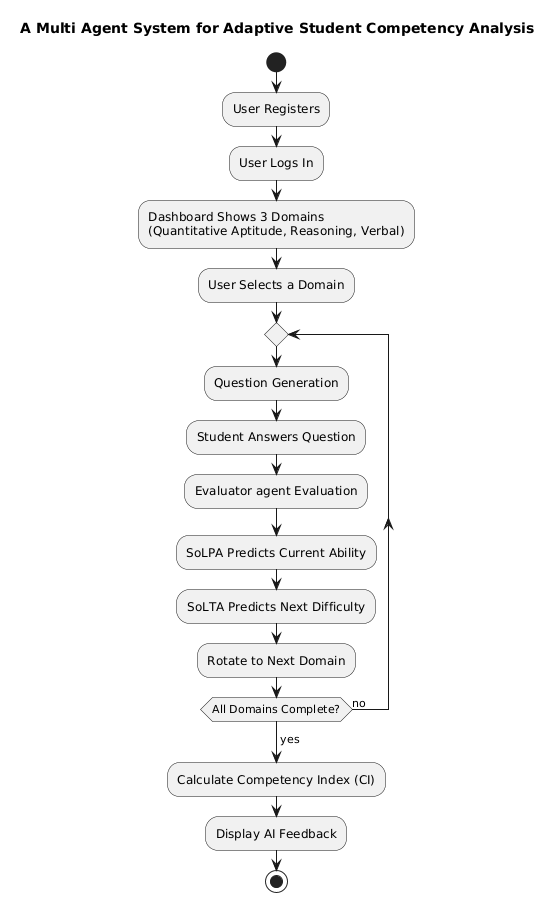

The diagram above was rendered by PlantUML. Its source (embedded in the PNG):
@startuml
title A Multi Agent System for Adaptive Student Competency Analysis

start

:User Registers;
:User Logs In;
:Dashboard Shows 3 Domains\n(Quantitative Aptitude, Reasoning, Verbal);
:User Selects a Domain;

repeat
  :Question Generation;
  :Student Answers Question;
  :Evaluator agent Evaluation;
  :SoLPA Predicts Current Ability;
  :SoLTA Predicts Next Difficulty;
  :Rotate to Next Domain;
repeat while (All Domains Complete?) is (no)
-> yes;

:Calculate Competency Index (CI);
:Display AI Feedback;

stop
@enduml